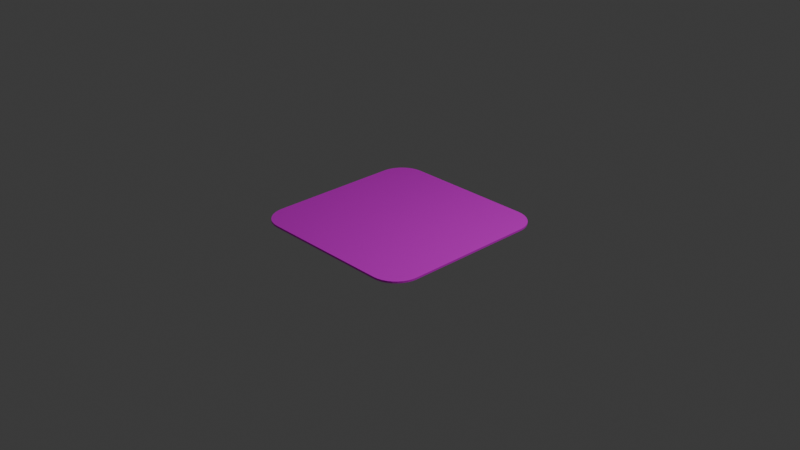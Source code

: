 # Source: card.blend  (saved by Blender 4.3.34; exported with 4.5.12 LTS)
import bpy
from mathutils import Matrix  # noqa: F401  (used for matrix-valued properties, if any)

bpy.ops.wm.read_factory_settings(use_empty=True)
scene = bpy.context.scene
scene.name = 'Scene'

# ---- collections
col_collection = bpy.data.collections.new('Collection'); scene.collection.children.link(col_collection)

# ---- images (referenced by path relative to the original .blend; pixels are not part of the script)
import os
ASSET_DIR = os.environ.get("B2B_ASSET_DIR", "")  # directory of the original .blend (textures are referenced by path, not embedded)
HERE = os.path.dirname(os.path.abspath(__file__))  # packed textures are extracted next to this script under _unpacked/

def load_image(name, relpath, width, height, colorspace="sRGB"):
    """Load a texture the original file referenced (path relative to the .blend, or extracted next to this script)."""
    p = next((c for c in (os.path.join(HERE, relpath), os.path.join(ASSET_DIR, relpath)) if relpath and os.path.exists(c)), "")
    if p:
        img = bpy.data.images.load(p, check_existing=True)
        img.name = name
    else:  # same state as the original file: an image datablock whose file is absent (Cycles renders it pink)
        img = bpy.data.images.new(name, width, height)
        img.source = "FILE"
        img.filepath = "//" + (relpath or name)
    img.colorspace_settings.name = colorspace
    return img
img_back_png = load_image('back.png', 'back.png', 1024, 1024, 'sRGB')
img_metal_png = load_image('metal.png', 'metal.png', 1024, 1024, 'Non-Color')

# ---- materials (node trees are filled in below, after node groups)
mat_material_001 = bpy.data.materials.new('Material.001')

# ---- material node trees
mat_material_001.use_nodes = True; mat_material_001.node_tree.nodes.clear()
_N = mat_material_001.node_tree.nodes; _L = mat_material_001.node_tree.links
n0 = _N.new('ShaderNodeBsdfPrincipled'); n0.name = 'Principled BSDF'; n0.location = (10, 300)
n1 = _N.new('ShaderNodeOutputMaterial'); n1.name = 'Material Output'; n1.location = (404, 464)
n2 = _N.new('ShaderNodeTexImage'); n2.name = 'Image Texture'; n2.location = (-444, 177)
n2.image = img_back_png
n3 = _N.new('ShaderNodeTexImage'); n3.name = 'Image Texture.001'; n3.location = (-464, 518)
n3.image = img_metal_png
n4 = _N.new('ShaderNodeNormalMap'); n4.name = 'Normal Map'; n4.location = (-78, 492)
n4.inputs[0].default_value = 0.05
_L.new(n0.outputs[0], n1.inputs[0])
_L.new(n2.outputs[0], n0.inputs[0])
_L.new(n3.outputs[0], n4.inputs[1])
_L.new(n3.outputs[0], n0.inputs[1])
_L.new(n4.outputs[0], n1.inputs[2])
n1.is_active_output = True

# ---- world
world_world = bpy.data.worlds.new('World'); scene.world = world_world
world_world.use_nodes = True; world_world.node_tree.nodes.clear()
_N = world_world.node_tree.nodes; _L = world_world.node_tree.links
n0 = _N.new('ShaderNodeOutputWorld'); n0.name = 'World Output'; n0.location = (300, 300)
n1 = _N.new('ShaderNodeBackground'); n1.name = 'Background'; n1.location = (10, 300)
n1.inputs[0].default_value = (0.05088, 0.05088, 0.05088, 1.0)
_L.new(n1.outputs[0], n0.inputs[0])
n0.is_active_output = True
world_world.color = (0.05088, 0.05088, 0.05088)
world_world.sun_shadow_jitter_overblur = 0.0

# ---- cameras
cam_camera = bpy.data.cameras.new('Camera')
cam_camera.clip_end = 100.0
cam_camera.ortho_scale = 7.314

# ---- lights
light_light = bpy.data.lights.new('Light', 'POINT')
light_light.energy = 1000.0
light_light.shadow_soft_size = 0.1

# ---- meshes
me_plane = bpy.data.meshes.new('Plane')
me_plane.from_pydata([(0.72, 1.0, -0.02025), (0.72, 1.0, 0.0), (1.0, 0.72, 0.0), (0.7686, 0.9957, 0.0), (0.8158, 0.9831, 0.0), (0.86, 0.9625, 0.0), (0.9, 0.9345, 0.0), (0.9345, 0.9, 0.0), (0.9625, 0.86, 0.0), (0.9831, 0.8158, 0.0), (0.9957, 0.7686, 0.0), (1.0, -0.72, 0.0), (0.72, -1.0, 0.0), (0.9957, -0.7686, 0.0), (0.9831, -0.8158, 0.0), (0.9625, -0.86, 0.0), (0.9345, -0.9, 0.0), (0.9, -0.9345, 0.0), (0.86, -0.9625, 0.0), (0.8158, -0.9831, 0.0), (0.7686, -0.9957, 0.0), (-0.72, -1.0, 0.0), (-1.0, -0.72, 0.0), (-0.7686, -0.9957, 0.0), (-0.8158, -0.9831, 0.0), (-0.86, -0.9625, 0.0), (-0.9, -0.9345, 0.0), (-0.9345, -0.9, 0.0), (-0.9625, -0.86, 0.0), (-0.9831, -0.8158, 0.0), (-0.9957, -0.7686, 0.0), (-1.0, 0.72, 0.0), (-0.72, 1.0, 0.0), (-0.9957, 0.7686, 0.0), (-0.9831, 0.8158, 0.0), (-0.9625, 0.86, 0.0), (-0.9345, 0.9, 0.0), (-0.9, 0.9345, 0.0), (-0.86, 0.9625, 0.0), (-0.8158, 0.9831, 0.0), (-0.7686, 0.9957, 0.0), (1.0, 0.72, -0.02025), (0.7686, 0.9957, -0.02025), (0.8158, 0.9831, -0.02025), (0.86, 0.9625, -0.02025), (0.9, 0.9345, -0.02025), (0.9345, 0.9, -0.02025), (0.9625, 0.86, -0.02025), (0.9831, 0.8158, -0.02025), (0.9957, 0.7686, -0.02025), (1.0, -0.72, -0.02025), (0.72, -1.0, -0.02025), (0.9957, -0.7686, -0.02025), (0.9831, -0.8158, -0.02025), (0.9625, -0.86, -0.02025), (0.9345, -0.9, -0.02025), (0.9, -0.9345, -0.02025), (0.86, -0.9625, -0.02025), (0.8158, -0.9831, -0.02025), (0.7686, -0.9957, -0.02025), (-0.72, -1.0, -0.02025), (-1.0, -0.72, -0.02025), (-0.7686, -0.9957, -0.02025), (-0.8158, -0.9831, -0.02025), (-0.86, -0.9625, -0.02025), (-0.9, -0.9345, -0.02025), (-0.9345, -0.9, -0.02025), (-0.9625, -0.86, -0.02025), (-0.9831, -0.8158, -0.02025), (-0.9957, -0.7686, -0.02025), (-1.0, 0.72, -0.02025), (-0.72, 1.0, -0.02025), (-0.9957, 0.7686, -0.02025), (-0.9831, 0.8158, -0.02025), (-0.9625, 0.86, -0.02025), (-0.9345, 0.9, -0.02025), (-0.9, 0.9345, -0.02025), (-0.86, 0.9625, -0.02025), (-0.8158, 0.9831, -0.02025), (-0.7686, 0.9957, -0.02025)], [], [(61, 69, 68, 67, 66, 65, 64, 63, 62, 60, 51, 59, 58, 57, 56, 55, 54, 53, 52, 50, 41, 49, 48, 47, 46, 45, 44, 43, 42, 0, 71, 79, 78, 77, 76, 75, 74, 73, 72, 70), (22, 31, 33, 34, 35, 36, 37, 38, 39, 40, 32, 1, 3, 4, 5, 6, 7, 8, 9, 10, 2, 11, 13, 14, 15, 16, 17, 18, 19, 20, 12, 21, 23, 24, 25, 26, 27, 28, 29, 30), (22, 30, 69, 61), (3, 1, 0, 42), (39, 38, 77, 78), (30, 29, 68, 69), (38, 37, 76, 77), (29, 28, 67, 68), (12, 20, 59, 51), (37, 36, 75, 76), (28, 27, 66, 67), (20, 19, 58, 59), (36, 35, 74, 75), (27, 26, 65, 66), (19, 18, 57, 58), (35, 34, 73, 74), (26, 25, 64, 65), (18, 17, 56, 57), (34, 33, 72, 73), (2, 10, 49, 41), (25, 24, 63, 64), (17, 16, 55, 56), (33, 31, 70, 72), (10, 9, 48, 49), (24, 23, 62, 63), (16, 15, 54, 55), (9, 8, 47, 48), (23, 21, 60, 62), (15, 14, 53, 54), (8, 7, 46, 47), (21, 12, 51, 60), (14, 13, 52, 53), (7, 6, 45, 46), (31, 22, 61, 70), (13, 11, 50, 52), (6, 5, 44, 45), (1, 32, 71, 0), (11, 2, 41, 50), (5, 4, 43, 44), (32, 40, 79, 71), (4, 3, 42, 43), (40, 39, 78, 79)])
_uv = me_plane.uv_layers.new(name='UVMap')
_uv.uv.foreach_set('vector', [0.0, 0.14, 0.002127, 0.1157, 0.008443, 0.09212, 0.01876, 0.07, 0.03275, 0.05001, 0.05001, 0.03275, 0.07, 0.01876, 0.09212, 0.008443, 0.1157, 0.002127, 0.14, 0.0, 0.86, 0.0, 0.8843, 0.002127, 0.9079, 0.008443, 0.93, 0.01876, 0.95, 0.03275, 0.9672, 0.05001, 0.9812, 0.07, 0.9916, 0.09212, 0.9979, 0.1157, 1.0, 0.14, 1.0, 0.86, 0.9979, 0.8843, 0.9916, 0.9079, 0.9812, 0.93, 0.9672, 0.95, 0.95, 0.9672, 0.93, 0.9812, 0.9079, 0.9916, 0.8843, 0.9979, 0.86, 1.0, 0.14, 1.0, 0.1157, 0.9979, 0.09212, 0.9916, 0.07, 0.9812, 0.05001, 0.9672, 0.03275, 0.95, 0.01876, 0.93, 0.008443, 0.9079, 0.002127, 0.8843, 0.0, 0.86, 0.0, 0.14, 0.0, 0.86, 0.002127, 0.8843, 0.008443, 0.9079, 0.01876, 0.93, 0.03275, 0.95, 0.05001, 0.9672, 0.07, 0.9812, 0.09212, 0.9916, 0.1157, 0.9979, 0.14, 1.0, 0.86, 1.0, 0.8843, 0.9979, 0.9079, 0.9916, 0.93, 0.9812, 0.95, 0.9672, 0.9672, 0.95, 0.9812, 0.93, 0.9916, 0.9079, 0.9979, 0.8843, 1.0, 0.86, 1.0, 0.14, 0.9979, 0.1157, 0.9916, 0.09212, 0.9812, 0.07, 0.9672, 0.05001, 0.95, 0.03275, 0.93, 0.01876, 0.9079, 0.008443, 0.8843, 0.002127, 0.86, 0.0, 0.14, 0.0, 0.1157, 0.002127, 0.09212, 0.008443, 0.07, 0.01876, 0.05001, 0.03275, 0.03275, 0.05001, 0.01876, 0.07, 0.008443, 0.09212, 0.002127, 0.1157, 0.0, 0.14, 0.002127, 0.1157, 0.002127, 0.1157, 0.0, 0.14, 0.8843, 0.9979, 0.86, 1.0, 0.86, 1.0, 0.8843, 0.9979, 0.09212, 0.9916, 0.07, 0.9812, 0.07, 0.9812, 0.09212, 0.9916, 0.002127, 0.1157, 0.008443, 0.09212, 0.008443, 0.09212, 0.002127, 0.1157, 0.07, 0.9812, 0.05001, 0.9672, 0.05001, 0.9672, 0.07, 0.9812, 0.008443, 0.09212, 0.01876, 0.07, 0.01876, 0.07, 0.008443, 0.09212, 0.86, 0.0, 0.8843, 0.002127, 0.8843, 0.002127, 0.86, 0.0, 0.05001, 0.9672, 0.03275, 0.95, 0.03275, 0.95, 0.05001, 0.9672, 0.01876, 0.07, 0.03275, 0.05001, 0.03275, 0.05001, 0.01876, 0.07, 0.8843, 0.002127, 0.9079, 0.008443, 0.9079, 0.008443, 0.8843, 0.002127, 0.03275, 0.95, 0.01876, 0.93, 0.01876, 0.93, 0.03275, 0.95, 0.03275, 0.05001, 0.05001, 0.03275, 0.05001, 0.03275, 0.03275, 0.05001, 0.9079, 0.008443, 0.93, 0.01876, 0.93, 0.01876, 0.9079, 0.008443, 0.01876, 0.93, 0.008443, 0.9079, 0.008443, 0.9079, 0.01876, 0.93, 0.05001, 0.03275, 0.07, 0.01876, 0.07, 0.01876, 0.05001, 0.03275, 0.93, 0.01876, 0.95, 0.03275, 0.95, 0.03275, 0.93, 0.01876, 0.008443, 0.9079, 0.002127, 0.8843, 0.002127, 0.8843, 0.008443, 0.9079, 1.0, 0.86, 0.9979, 0.8843, 0.9979, 0.8843, 1.0, 0.86, 0.07, 0.01876, 0.09212, 0.008443, 0.09212, 0.008443, 0.07, 0.01876, 0.95, 0.03275, 0.9672, 0.05001, 0.9672, 0.05001, 0.95, 0.03275, 0.002127, 0.8843, 0.0, 0.86, 0.0, 0.86, 0.002127, 0.8843, 0.9979, 0.8843, 0.9916, 0.9079, 0.9916, 0.9079, 0.9979, 0.8843, 0.09212, 0.008443, 0.1157, 0.002127, 0.1157, 0.002127, 0.09212, 0.008443, 0.9672, 0.05001, 0.9812, 0.07, 0.9812, 0.07, 0.9672, 0.05001, 0.9916, 0.9079, 0.9812, 0.93, 0.9812, 0.93, 0.9916, 0.9079, 0.1157, 0.002127, 0.14, 0.0, 0.14, 0.0, 0.1157, 0.002127, 0.9812, 0.07, 0.9916, 0.09212, 0.9916, 0.09212, 0.9812, 0.07, 0.9812, 0.93, 0.9672, 0.95, 0.9672, 0.95, 0.9812, 0.93, 0.14, 0.0, 0.86, 0.0, 0.86, 0.0, 0.14, 0.0, 0.9916, 0.09212, 0.9979, 0.1157, 0.9979, 0.1157, 0.9916, 0.09212, 0.9672, 0.95, 0.95, 0.9672, 0.95, 0.9672, 0.9672, 0.95, 0.0, 0.86, 0.0, 0.14, 0.0, 0.14, 0.0, 0.86, 0.9979, 0.1157, 1.0, 0.14, 1.0, 0.14, 0.9979, 0.1157, 0.95, 0.9672, 0.93, 0.9812, 0.93, 0.9812, 0.95, 0.9672, 0.86, 1.0, 0.14, 1.0, 0.14, 1.0, 0.86, 1.0, 1.0, 0.14, 1.0, 0.86, 1.0, 0.86, 1.0, 0.14, 0.93, 0.9812, 0.9079, 0.9916, 0.9079, 0.9916, 0.93, 0.9812, 0.14, 1.0, 0.1157, 0.9979, 0.1157, 0.9979, 0.14, 1.0, 0.9079, 0.9916, 0.8843, 0.9979, 0.8843, 0.9979, 0.9079, 0.9916, 0.1157, 0.9979, 0.09212, 0.9916, 0.09212, 0.9916, 0.1157, 0.9979])
me_plane.materials.append(mat_material_001)
me_plane.update()

# ---- objects
ob_light = bpy.data.objects.new('Light', light_light)
ob_camera = bpy.data.objects.new('Camera', cam_camera)
ob_plane = bpy.data.objects.new('Plane', me_plane)

# ---- transforms, parenting, visibility, modifiers, constraints
ob_light.location = (4.076, 1.005, 5.904)
ob_light.rotation_euler = (0.6503, 0.05522, 1.866)
ob_light.lock_rotations_4d = False
ob_light.empty_display_type = 'ARROWS'
ob_light.color = (0.0, 0.0, 0.0, 0.0)
ob_light.lineart.crease_threshold = 0.0
ob_camera.location = (7.359, -6.926, 4.958)
ob_camera.rotation_euler = (1.109, 0.0, 0.8149)
ob_camera.lock_rotations_4d = False
ob_camera.empty_display_type = 'ARROWS'
ob_camera.color = (0.0, 0.0, 0.0, 0.0)
ob_camera.display_type = 'WIRE'
ob_camera.lineart.crease_threshold = 0.0
ob_plane.location = (0.0, 0.0, 0.0)

# ---- collection membership
col_collection.objects.link(ob_light)
col_collection.objects.link(ob_camera)
col_collection.objects.link(ob_plane)

# ---- scene / render settings (as saved in the file)
scene.camera = ob_camera
scene.frame_start = 1; scene.frame_end = 250; scene.frame_set(36)
scene.render.engine = 'BLENDER_EEVEE_NEXT'
bpy.context.view_layer.update()
